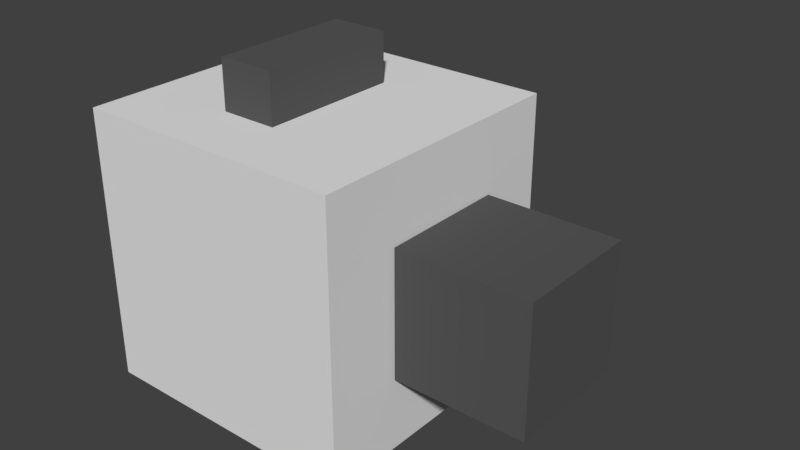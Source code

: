 # Source: squareGun.blend  (saved by Blender 2.78.0; exported with 4.5.12 LTS)
import bpy
from mathutils import Matrix  # noqa: F401  (used for matrix-valued properties, if any)

bpy.ops.wm.read_factory_settings(use_empty=True)
scene = bpy.context.scene
scene.name = 'Scene'

# ---- collections
col_collection_1 = bpy.data.collections.new('Collection 1'); scene.collection.children.link(col_collection_1)

# ---- materials (node trees are filled in below, after node groups)
mat_material = bpy.data.materials.new('Material')
mat_material.alpha_threshold = 0.0
mat_material.use_transparent_shadow = False
mat_material.roughness = 0.5
mat_material.line_color = (0.0, 0.0, 0.0, 1.0)
mat_material_003 = bpy.data.materials.new('Material.003')
mat_material_003.alpha_threshold = 0.0
mat_material_003.use_transparent_shadow = False
mat_material_003.diffuse_color = (0.0985, 0.0985, 0.0985, 1.0)
mat_material_003.roughness = 0.5

# ---- material node trees

# ---- world
world_world = bpy.data.worlds.new('World'); scene.world = world_world
world_world.color = (0.05088, 0.05088, 0.05088)
world_world.use_sun_shadow = False
world_world.sun_shadow_jitter_overblur = 0.0
world_world.cycles.sampling_method = 'MANUAL'

# ---- meshes
me_cube_001 = bpy.data.meshes.new('Cube.001')
me_cube_001.from_pydata([(-1.421, 1.257, 1.257), (0.4038, 1.257, 1.257), (0.4038, -0.4632, 1.257), (-1.421, -0.4632, 1.257), (-1.421, 1.257, 1.924), (0.4038, 1.257, 1.924), (0.4038, -0.4632, 1.924), (-1.421, -0.4632, 1.924), (4.421, 1.17, -1.095), (8.654, 1.17, -1.095), (8.654, -0.3759, -1.095), (4.421, -0.3759, -1.095), (4.421, 1.17, 0.4513), (8.654, 1.17, 0.4513), (8.654, -0.3759, 0.4513), (4.421, -0.3759, 0.4513), (-2.698, 2.808, -1.338), (2.575, 2.808, -1.338), (2.575, 2.049, -1.338), (-2.698, 2.049, -1.338), (-2.698, 2.808, 0.662), (2.575, 2.808, 0.662), (2.575, 2.049, 0.662), (-2.698, 2.049, 0.662), (-4.458, 2.059, -2.006), (4.336, 2.059, -2.006), (4.336, -1.276, -2.006), (-4.458, -1.276, -2.006), (-4.458, 2.059, 1.33), (4.336, 2.059, 1.33), (4.336, -1.276, 1.33), (-4.458, -1.276, 1.33)], [], [(0, 1, 2, 3), (4, 7, 6, 5), (0, 4, 5, 1), (1, 5, 6, 2), (2, 6, 7, 3), (4, 0, 3, 7), (8, 9, 10, 11), (12, 15, 14, 13), (8, 12, 13, 9), (9, 13, 14, 10), (10, 14, 15, 11), (12, 8, 11, 15), (16, 17, 18, 19), (20, 23, 22, 21), (16, 20, 21, 17), (17, 21, 22, 18), (20, 16, 19, 23), (24, 25, 26, 27), (28, 31, 30, 29), (24, 28, 29, 25), (25, 29, 30, 26), (26, 30, 31, 27), (28, 24, 27, 31)])
me_cube_001.polygons.foreach_set('material_index', [1, 1, 1, 1, 1, 1, 1, 1, 1, 1, 1, 1, 0, 0, 0, 0, 0, 0, 0, 0, 0, 0, 0])
me_cube_001.materials.append(mat_material)
me_cube_001.materials.append(mat_material_003)
me_cube_001.use_remesh_preserve_volume = False
me_cube_001.use_remesh_preserve_attributes = False
me_cube_001.use_mirror_vertex_groups = False
me_cube_001.update()

# ---- objects
ob_cube_001 = bpy.data.objects.new('Cube.001', me_cube_001)

# ---- transforms, parenting, visibility, modifiers, constraints
ob_cube_001.location = (-0.1169, -1.289, 0.293)
ob_cube_001.scale = (0.3288, 0.867, 0.867)
ob_cube_001.lock_rotations_4d = False
ob_cube_001.empty_display_type = 'ARROWS'
ob_cube_001.lineart.crease_threshold = 0.0

# ---- collection membership
col_collection_1.objects.link(ob_cube_001)

# ---- scene / render settings (as saved in the file)
scene.frame_start = 1; scene.frame_end = 250; scene.frame_set(1)
scene.render.engine = 'BLENDER_EEVEE_NEXT'
scene.render.resolution_percentage = 50
scene.render.dither_intensity = 0.0
scene.cycles.use_denoising = False
scene.cycles.samples = 128
scene.cycles.sampling_pattern = 'TABULATED_SOBOL'
scene.cycles.light_sampling_threshold = 0.0
scene.cycles.use_adaptive_sampling = False
scene.cycles.use_light_tree = False
scene.cycles.blur_glossy = 0.0
scene.cycles.sample_clamp_indirect = 0.0
scene.view_settings.view_transform = 'Standard'
bpy.context.view_layer.update()

# ---- added for rendering (the .blend has no active camera and no usable light): camera, sun
cam_auto = bpy.data.cameras.new('AutoCamera')
cam_auto.lens = 50.0
cam_auto.sensor_width = 36.0
cam_auto.clip_end = 1000.0
ob_auto_camera = bpy.data.objects.new('AutoCamera', cam_auto)
scene.collection.objects.link(ob_auto_camera)
ob_auto_camera.location = (6.62141, -7.88306, 5.09616)
ob_auto_camera.rotation_euler = (1.09748, -7.21219e-08, 0.694738)
scene.camera = ob_auto_camera
light_auto_sun = bpy.data.lights.new('AutoSun', 'SUN')
light_auto_sun.energy = 3.0
light_auto_sun.angle = 0.0523599
ob_auto_sun = bpy.data.objects.new('AutoSun', light_auto_sun)
scene.collection.objects.link(ob_auto_sun)
ob_auto_sun.rotation_euler = (0.872665, 0.174533, 0.523599)
bpy.context.view_layer.update()
